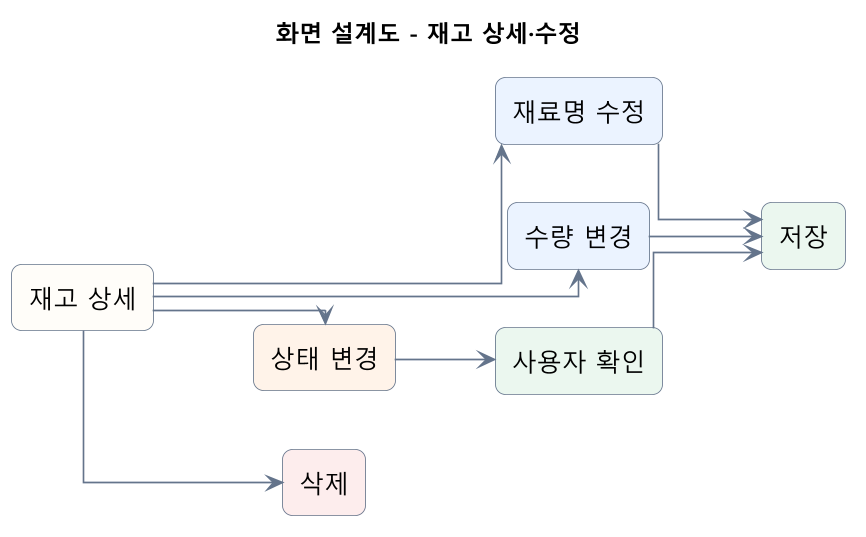

The diagram above was rendered by PlantUML. Its source (embedded in the PNG):
@startuml
title 화면 설계도 - 재고 상세·수정
left to right direction
skinparam backgroundColor #FFFFFF
skinparam shadowing false
skinparam dpi 160
skinparam defaultFontName "Malgun Gothic"
skinparam defaultFontSize 15
skinparam linetype ortho
skinparam ArrowColor #64748B
skinparam rectangle {
  BackgroundColor #F8FAFC
  BorderColor #64748B
  RoundCorner 12
}

rectangle "재고 상세" as DETAIL #FFFDF8
rectangle "재료명 수정" as NAME #EAF2FF
rectangle "수량 변경" as QUANTITY #EAF2FF
rectangle "상태 변경" as STATUS #FFF3E8
rectangle "사용자 확인" as CONFIRM #EAF7EE
rectangle "저장" as SAVE #EAF7EE
rectangle "삭제" as DELETE #FDECEC

DETAIL --> NAME
DETAIL --> QUANTITY
DETAIL --> STATUS
STATUS --> CONFIRM
NAME --> SAVE
QUANTITY --> SAVE
CONFIRM --> SAVE
DETAIL --> DELETE
@enduml